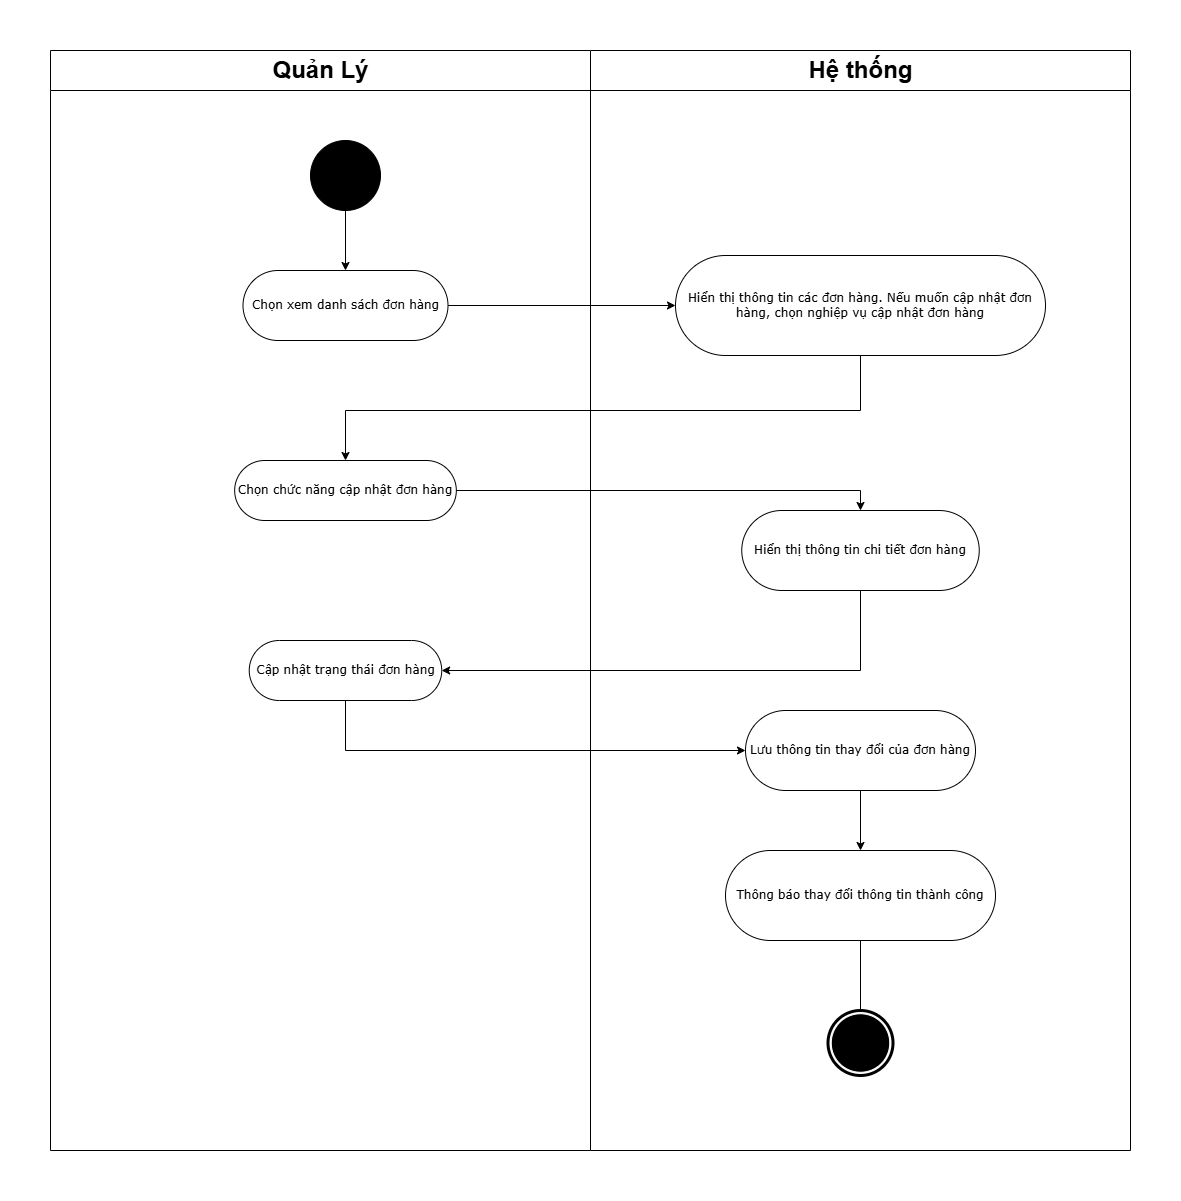

The diagram above was exported from draw.io. Its source (the exported page's mxGraphModel, read from the mxfile embedded in the PNG):
<mxGraphModel dx="1826" dy="1117" grid="1" gridSize="10" guides="1" tooltips="1" connect="1" arrows="1" fold="1" page="1" pageScale="1" pageWidth="850" pageHeight="1100" background="none" math="0" shadow="0">
  <root>
    <mxCell id="0" />
    <mxCell id="1" parent="0" />
    <mxCell id="7YTmDrb1H7P5JwjWDrvE-56" value="&lt;font style=&quot;font-size: 24px;&quot;&gt;Hệ thống&lt;/font&gt;" style="swimlane;html=1;startSize=40;" parent="1" vertex="1">
      <mxGeometry x="50" y="80" width="540" height="1100" as="geometry" />
    </mxCell>
    <mxCell id="7YTmDrb1H7P5JwjWDrvE-58" value="Hiển thị thông tin các đơn hàng. Nếu muốn cập nhật đơn hàng, chọn nghiệp vụ cập nhật đơn hàng" style="rounded=1;whiteSpace=wrap;html=1;shadow=0;comic=0;labelBackgroundColor=none;strokeWidth=1;fontFamily=Verdana;fontSize=12;align=center;arcSize=50;" parent="7YTmDrb1H7P5JwjWDrvE-56" vertex="1">
      <mxGeometry x="85" y="205" width="370" height="100" as="geometry" />
    </mxCell>
    <mxCell id="7YTmDrb1H7P5JwjWDrvE-60" value="Hiển thị thông tin chi tiết đơn hàng" style="rounded=1;whiteSpace=wrap;html=1;shadow=0;comic=0;labelBackgroundColor=none;strokeWidth=1;fontFamily=Verdana;fontSize=12;align=center;arcSize=50;" parent="7YTmDrb1H7P5JwjWDrvE-56" vertex="1">
      <mxGeometry x="151.25" y="460" width="237.5" height="80" as="geometry" />
    </mxCell>
    <mxCell id="O0-GDnq471JB9G5V69Oq-9" style="edgeStyle=orthogonalEdgeStyle;rounded=0;orthogonalLoop=1;jettySize=auto;html=1;" edge="1" parent="7YTmDrb1H7P5JwjWDrvE-56" source="7YTmDrb1H7P5JwjWDrvE-62" target="7YTmDrb1H7P5JwjWDrvE-64">
      <mxGeometry relative="1" as="geometry" />
    </mxCell>
    <mxCell id="7YTmDrb1H7P5JwjWDrvE-62" value="Lưu thông tin thay đổi của đơn hàng" style="rounded=1;whiteSpace=wrap;html=1;shadow=0;comic=0;labelBackgroundColor=none;strokeWidth=1;fontFamily=Verdana;fontSize=12;align=center;arcSize=50;" parent="7YTmDrb1H7P5JwjWDrvE-56" vertex="1">
      <mxGeometry x="155" y="660" width="230" height="80" as="geometry" />
    </mxCell>
    <mxCell id="O0-GDnq471JB9G5V69Oq-10" style="edgeStyle=orthogonalEdgeStyle;rounded=0;orthogonalLoop=1;jettySize=auto;html=1;endArrow=none;startFill=0;" edge="1" parent="7YTmDrb1H7P5JwjWDrvE-56" source="7YTmDrb1H7P5JwjWDrvE-64" target="7YTmDrb1H7P5JwjWDrvE-57">
      <mxGeometry relative="1" as="geometry" />
    </mxCell>
    <mxCell id="7YTmDrb1H7P5JwjWDrvE-64" value="Thông báo thay đổi thông tin thành công" style="rounded=1;whiteSpace=wrap;html=1;shadow=0;comic=0;labelBackgroundColor=none;strokeWidth=1;fontFamily=Verdana;fontSize=12;align=center;arcSize=50;" parent="7YTmDrb1H7P5JwjWDrvE-56" vertex="1">
      <mxGeometry x="135" y="800" width="270" height="90" as="geometry" />
    </mxCell>
    <mxCell id="7YTmDrb1H7P5JwjWDrvE-57" value="" style="shape=mxgraph.bpmn.shape;html=1;verticalLabelPosition=bottom;labelBackgroundColor=#ffffff;verticalAlign=top;perimeter=ellipsePerimeter;outline=end;symbol=terminate;rounded=0;shadow=0;comic=0;strokeWidth=1;fontFamily=Verdana;fontSize=12;align=center;" parent="7YTmDrb1H7P5JwjWDrvE-56" vertex="1">
      <mxGeometry x="237.5" y="960" width="65" height="65" as="geometry" />
    </mxCell>
    <mxCell id="7YTmDrb1H7P5JwjWDrvE-35" value="&lt;font style=&quot;font-size: 24px;&quot;&gt;Quản Lý&lt;/font&gt;" style="swimlane;html=1;startSize=40;" parent="1" vertex="1">
      <mxGeometry x="-490" y="80" width="540" height="1100" as="geometry" />
    </mxCell>
    <mxCell id="O0-GDnq471JB9G5V69Oq-1" style="edgeStyle=orthogonalEdgeStyle;rounded=0;orthogonalLoop=1;jettySize=auto;html=1;" edge="1" parent="7YTmDrb1H7P5JwjWDrvE-35" source="7YTmDrb1H7P5JwjWDrvE-36" target="7YTmDrb1H7P5JwjWDrvE-37">
      <mxGeometry relative="1" as="geometry" />
    </mxCell>
    <mxCell id="7YTmDrb1H7P5JwjWDrvE-36" value="" style="ellipse;whiteSpace=wrap;html=1;rounded=0;shadow=0;comic=0;labelBackgroundColor=none;strokeWidth=1;fillColor=#000000;fontFamily=Verdana;fontSize=12;align=center;" parent="7YTmDrb1H7P5JwjWDrvE-35" vertex="1">
      <mxGeometry x="260" y="90" width="70" height="70" as="geometry" />
    </mxCell>
    <mxCell id="7YTmDrb1H7P5JwjWDrvE-37" value="Chọn xem danh sách đơn hàng" style="rounded=1;whiteSpace=wrap;html=1;shadow=0;comic=0;labelBackgroundColor=none;strokeWidth=1;fontFamily=Verdana;fontSize=12;align=center;arcSize=50;" parent="7YTmDrb1H7P5JwjWDrvE-35" vertex="1">
      <mxGeometry x="192.5" y="220" width="205" height="70" as="geometry" />
    </mxCell>
    <mxCell id="7YTmDrb1H7P5JwjWDrvE-40" value="Chọn chức năng cập nhật đơn hàng" style="rounded=1;whiteSpace=wrap;html=1;shadow=0;comic=0;labelBackgroundColor=none;strokeWidth=1;fontFamily=Verdana;fontSize=12;align=center;arcSize=50;" parent="7YTmDrb1H7P5JwjWDrvE-35" vertex="1">
      <mxGeometry x="184.16000000000003" y="410" width="221.67" height="60" as="geometry" />
    </mxCell>
    <mxCell id="7YTmDrb1H7P5JwjWDrvE-42" value="Cập nhật trạng thái đơn hàng" style="rounded=1;whiteSpace=wrap;html=1;shadow=0;comic=0;labelBackgroundColor=none;strokeWidth=1;fontFamily=Verdana;fontSize=12;align=center;arcSize=50;" parent="7YTmDrb1H7P5JwjWDrvE-35" vertex="1">
      <mxGeometry x="198.74" y="590" width="192.5" height="60" as="geometry" />
    </mxCell>
    <mxCell id="O0-GDnq471JB9G5V69Oq-2" style="edgeStyle=orthogonalEdgeStyle;rounded=0;orthogonalLoop=1;jettySize=auto;html=1;entryX=0;entryY=0.5;entryDx=0;entryDy=0;" edge="1" parent="1" source="7YTmDrb1H7P5JwjWDrvE-37" target="7YTmDrb1H7P5JwjWDrvE-58">
      <mxGeometry relative="1" as="geometry" />
    </mxCell>
    <mxCell id="O0-GDnq471JB9G5V69Oq-3" style="edgeStyle=orthogonalEdgeStyle;rounded=0;orthogonalLoop=1;jettySize=auto;html=1;entryX=0.5;entryY=0;entryDx=0;entryDy=0;" edge="1" parent="1" source="7YTmDrb1H7P5JwjWDrvE-58" target="7YTmDrb1H7P5JwjWDrvE-40">
      <mxGeometry relative="1" as="geometry">
        <Array as="points">
          <mxPoint x="320" y="440" />
          <mxPoint x="-195" y="440" />
        </Array>
      </mxGeometry>
    </mxCell>
    <mxCell id="O0-GDnq471JB9G5V69Oq-4" style="edgeStyle=orthogonalEdgeStyle;rounded=0;orthogonalLoop=1;jettySize=auto;html=1;entryX=0.5;entryY=0;entryDx=0;entryDy=0;" edge="1" parent="1" source="7YTmDrb1H7P5JwjWDrvE-40" target="7YTmDrb1H7P5JwjWDrvE-60">
      <mxGeometry relative="1" as="geometry" />
    </mxCell>
    <mxCell id="O0-GDnq471JB9G5V69Oq-6" style="edgeStyle=orthogonalEdgeStyle;rounded=0;orthogonalLoop=1;jettySize=auto;html=1;entryX=1;entryY=0.5;entryDx=0;entryDy=0;" edge="1" parent="1" source="7YTmDrb1H7P5JwjWDrvE-60" target="7YTmDrb1H7P5JwjWDrvE-42">
      <mxGeometry relative="1" as="geometry">
        <Array as="points">
          <mxPoint x="320" y="700" />
          <mxPoint x="-99" y="700" />
        </Array>
      </mxGeometry>
    </mxCell>
    <mxCell id="O0-GDnq471JB9G5V69Oq-7" style="edgeStyle=orthogonalEdgeStyle;rounded=0;orthogonalLoop=1;jettySize=auto;html=1;entryX=0;entryY=0.5;entryDx=0;entryDy=0;" edge="1" parent="1" source="7YTmDrb1H7P5JwjWDrvE-42" target="7YTmDrb1H7P5JwjWDrvE-62">
      <mxGeometry relative="1" as="geometry">
        <Array as="points">
          <mxPoint x="-195" y="780" />
        </Array>
      </mxGeometry>
    </mxCell>
  </root>
</mxGraphModel>